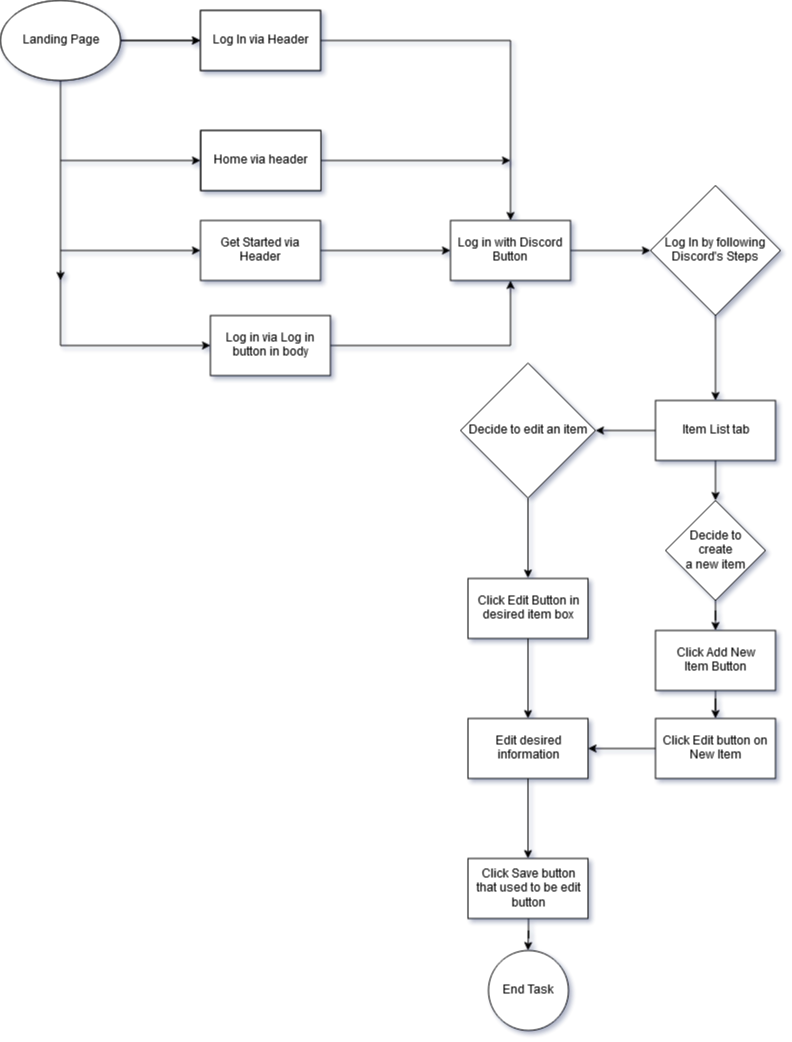

The diagram above was exported from draw.io. Its source (the exported page's mxGraphModel, read from the mxfile embedded in the PNG):
<mxGraphModel dx="1634" dy="765" grid="1" gridSize="10" guides="1" tooltips="1" connect="1" arrows="1" fold="1" page="1" pageScale="1" pageWidth="850" pageHeight="1100" math="0" shadow="0">
  <root>
    <mxCell id="0" />
    <mxCell id="1" parent="0" />
    <mxCell id="qfnhJwISUc1QsWepSQMf-3" value="" style="edgeStyle=orthogonalEdgeStyle;rounded=0;html=1;jettySize=auto;orthogonalLoop=1;" parent="1" source="qfnhJwISUc1QsWepSQMf-1" target="qfnhJwISUc1QsWepSQMf-2" edge="1">
      <mxGeometry relative="1" as="geometry" />
    </mxCell>
    <mxCell id="qfnhJwISUc1QsWepSQMf-1" value="Landing Page" style="ellipse;whiteSpace=wrap;html=1;" parent="1" vertex="1">
      <mxGeometry x="20" y="20" width="120" height="80" as="geometry" />
    </mxCell>
    <mxCell id="qfnhJwISUc1QsWepSQMf-2" value="Home Via " style="rounded=0;whiteSpace=wrap;html=1;" parent="1" vertex="1">
      <mxGeometry x="220" y="30" width="120" height="60" as="geometry" />
    </mxCell>
    <mxCell id="qfnhJwISUc1QsWepSQMf-4" value="" style="edgeStyle=orthogonalEdgeStyle;rounded=0;html=1;jettySize=auto;orthogonalLoop=1;" parent="1" source="qfnhJwISUc1QsWepSQMf-6" target="qfnhJwISUc1QsWepSQMf-11" edge="1">
      <mxGeometry relative="1" as="geometry" />
    </mxCell>
    <mxCell id="qfnhJwISUc1QsWepSQMf-5" value="" style="edgeStyle=orthogonalEdgeStyle;rounded=0;html=1;jettySize=auto;orthogonalLoop=1;" parent="1" source="qfnhJwISUc1QsWepSQMf-6" edge="1">
      <mxGeometry relative="1" as="geometry">
        <mxPoint x="80" y="300" as="targetPoint" />
      </mxGeometry>
    </mxCell>
    <mxCell id="qfnhJwISUc1QsWepSQMf-6" value="Landing Page" style="ellipse;whiteSpace=wrap;html=1;" parent="1" vertex="1">
      <mxGeometry x="20" y="20" width="120" height="80" as="geometry" />
    </mxCell>
    <mxCell id="qfnhJwISUc1QsWepSQMf-7" value="Get Started via Header" style="rounded=0;whiteSpace=wrap;html=1;" parent="1" vertex="1">
      <mxGeometry x="220" y="240" width="120" height="60" as="geometry" />
    </mxCell>
    <mxCell id="qfnhJwISUc1QsWepSQMf-8" value="" style="edgeStyle=orthogonalEdgeStyle;rounded=0;html=1;jettySize=auto;orthogonalLoop=1;entryX=0;entryY=0.5;" parent="1" target="qfnhJwISUc1QsWepSQMf-20" edge="1">
      <mxGeometry relative="1" as="geometry">
        <mxPoint x="80" y="290.3333333333335" as="sourcePoint" />
        <mxPoint x="220" y="320" as="targetPoint" />
        <Array as="points">
          <mxPoint x="80" y="365" />
        </Array>
      </mxGeometry>
    </mxCell>
    <mxCell id="qfnhJwISUc1QsWepSQMf-9" value="Get Started via Header" style="rounded=0;whiteSpace=wrap;html=1;" parent="1" vertex="1">
      <mxGeometry x="220" y="150" width="120" height="60" as="geometry" />
    </mxCell>
    <mxCell id="qfnhJwISUc1QsWepSQMf-10" value="" style="edgeStyle=orthogonalEdgeStyle;rounded=0;html=1;jettySize=auto;orthogonalLoop=1;" parent="1" source="qfnhJwISUc1QsWepSQMf-11" target="qfnhJwISUc1QsWepSQMf-13" edge="1">
      <mxGeometry relative="1" as="geometry" />
    </mxCell>
    <mxCell id="qfnhJwISUc1QsWepSQMf-11" value="Log In via Header" style="rounded=0;whiteSpace=wrap;html=1;" parent="1" vertex="1">
      <mxGeometry x="220" y="30" width="120" height="60" as="geometry" />
    </mxCell>
    <mxCell id="qfnhJwISUc1QsWepSQMf-12" value="" style="edgeStyle=orthogonalEdgeStyle;rounded=0;html=1;jettySize=auto;orthogonalLoop=1;" parent="1" source="qfnhJwISUc1QsWepSQMf-13" target="qfnhJwISUc1QsWepSQMf-15" edge="1">
      <mxGeometry relative="1" as="geometry" />
    </mxCell>
    <mxCell id="qfnhJwISUc1QsWepSQMf-13" value="Log in with Discord Button" style="rounded=0;whiteSpace=wrap;html=1;" parent="1" vertex="1">
      <mxGeometry x="470" y="240" width="120" height="60" as="geometry" />
    </mxCell>
    <mxCell id="qfnhJwISUc1QsWepSQMf-14" value="" style="edgeStyle=orthogonalEdgeStyle;rounded=0;html=1;jettySize=auto;orthogonalLoop=1;entryX=0.5;entryY=0;" parent="1" source="qfnhJwISUc1QsWepSQMf-15" target="qfnhJwISUc1QsWepSQMf-24" edge="1">
      <mxGeometry relative="1" as="geometry">
        <mxPoint x="734.9999999999998" y="390" as="targetPoint" />
      </mxGeometry>
    </mxCell>
    <mxCell id="qfnhJwISUc1QsWepSQMf-15" value="Log In by following Discord's Steps" style="rhombus;whiteSpace=wrap;html=1;" parent="1" vertex="1">
      <mxGeometry x="670" y="205" width="130" height="130" as="geometry" />
    </mxCell>
    <mxCell id="qfnhJwISUc1QsWepSQMf-17" value="" style="edgeStyle=orthogonalEdgeStyle;rounded=0;html=1;jettySize=auto;orthogonalLoop=1;" parent="1" source="qfnhJwISUc1QsWepSQMf-18" edge="1">
      <mxGeometry relative="1" as="geometry">
        <mxPoint x="530" y="180" as="targetPoint" />
      </mxGeometry>
    </mxCell>
    <mxCell id="qfnhJwISUc1QsWepSQMf-18" value="Home via header" style="rounded=0;whiteSpace=wrap;html=1;" parent="1" vertex="1">
      <mxGeometry x="220.42857142857156" y="150.07142857142867" width="120" height="60" as="geometry" />
    </mxCell>
    <mxCell id="qfnhJwISUc1QsWepSQMf-19" value="" style="edgeStyle=orthogonalEdgeStyle;rounded=0;html=1;jettySize=auto;orthogonalLoop=1;" parent="1" source="qfnhJwISUc1QsWepSQMf-20" target="qfnhJwISUc1QsWepSQMf-13" edge="1">
      <mxGeometry relative="1" as="geometry" />
    </mxCell>
    <mxCell id="qfnhJwISUc1QsWepSQMf-20" value="Log in via Log in button in body" style="rounded=0;whiteSpace=wrap;html=1;" parent="1" vertex="1">
      <mxGeometry x="229.92857142857156" y="335.07142857142867" width="120" height="60" as="geometry" />
    </mxCell>
    <mxCell id="qfnhJwISUc1QsWepSQMf-21" value="" style="endArrow=classic;html=1;entryX=0;entryY=0.5;" parent="1" target="qfnhJwISUc1QsWepSQMf-9" edge="1">
      <mxGeometry width="50" height="50" relative="1" as="geometry">
        <mxPoint x="80" y="180" as="sourcePoint" />
        <mxPoint x="70" y="420" as="targetPoint" />
      </mxGeometry>
    </mxCell>
    <mxCell id="qfnhJwISUc1QsWepSQMf-22" value="" style="endArrow=classic;html=1;entryX=0;entryY=0.5;" parent="1" target="qfnhJwISUc1QsWepSQMf-7" edge="1">
      <mxGeometry width="50" height="50" relative="1" as="geometry">
        <mxPoint x="80" y="270" as="sourcePoint" />
        <mxPoint x="80" y="420" as="targetPoint" />
      </mxGeometry>
    </mxCell>
    <mxCell id="qfnhJwISUc1QsWepSQMf-23" value="" style="endArrow=classic;html=1;entryX=0;entryY=0.5;exitX=1;exitY=0.5;" parent="1" source="qfnhJwISUc1QsWepSQMf-7" target="qfnhJwISUc1QsWepSQMf-13" edge="1">
      <mxGeometry width="50" height="50" relative="1" as="geometry">
        <mxPoint x="30" y="470" as="sourcePoint" />
        <mxPoint x="80" y="420" as="targetPoint" />
      </mxGeometry>
    </mxCell>
    <mxCell id="qfnhJwISUc1QsWepSQMf-29" value="" style="edgeStyle=orthogonalEdgeStyle;rounded=0;html=1;jettySize=auto;orthogonalLoop=1;" parent="1" source="qfnhJwISUc1QsWepSQMf-24" target="qfnhJwISUc1QsWepSQMf-27" edge="1">
      <mxGeometry relative="1" as="geometry" />
    </mxCell>
    <mxCell id="qfnhJwISUc1QsWepSQMf-30" value="" style="edgeStyle=orthogonalEdgeStyle;rounded=0;html=1;jettySize=auto;orthogonalLoop=1;" parent="1" source="qfnhJwISUc1QsWepSQMf-24" target="qfnhJwISUc1QsWepSQMf-28" edge="1">
      <mxGeometry relative="1" as="geometry" />
    </mxCell>
    <mxCell id="qfnhJwISUc1QsWepSQMf-24" value="Item List tab" style="rounded=0;whiteSpace=wrap;html=1;" parent="1" vertex="1">
      <mxGeometry x="675" y="420" width="120" height="60" as="geometry" />
    </mxCell>
    <mxCell id="qfnhJwISUc1QsWepSQMf-37" value="" style="edgeStyle=orthogonalEdgeStyle;rounded=0;html=1;jettySize=auto;orthogonalLoop=1;" parent="1" source="qfnhJwISUc1QsWepSQMf-27" edge="1">
      <mxGeometry relative="1" as="geometry">
        <mxPoint x="547.5" y="597.5" as="targetPoint" />
      </mxGeometry>
    </mxCell>
    <mxCell id="qfnhJwISUc1QsWepSQMf-27" value="Decide to edit an item" style="rhombus;whiteSpace=wrap;html=1;" parent="1" vertex="1">
      <mxGeometry x="480" y="382.5" width="135" height="135" as="geometry" />
    </mxCell>
    <mxCell id="qfnhJwISUc1QsWepSQMf-32" value="" style="edgeStyle=orthogonalEdgeStyle;rounded=0;html=1;jettySize=auto;orthogonalLoop=1;" parent="1" source="qfnhJwISUc1QsWepSQMf-28" edge="1">
      <mxGeometry relative="1" as="geometry">
        <mxPoint x="735" y="650" as="targetPoint" />
      </mxGeometry>
    </mxCell>
    <mxCell id="qfnhJwISUc1QsWepSQMf-28" value="&lt;div&gt;Decide to &lt;br&gt;&lt;/div&gt;&lt;div&gt;create &lt;br&gt;&lt;/div&gt;&lt;div&gt;a new item&lt;/div&gt;" style="rhombus;whiteSpace=wrap;html=1;" parent="1" vertex="1">
      <mxGeometry x="685" y="520" width="100" height="100" as="geometry" />
    </mxCell>
    <mxCell id="qfnhJwISUc1QsWepSQMf-45" value="" style="edgeStyle=orthogonalEdgeStyle;rounded=0;html=1;jettySize=auto;orthogonalLoop=1;" parent="1" source="qfnhJwISUc1QsWepSQMf-31" target="qfnhJwISUc1QsWepSQMf-44" edge="1">
      <mxGeometry relative="1" as="geometry" />
    </mxCell>
    <mxCell id="qfnhJwISUc1QsWepSQMf-31" value="&lt;div&gt;Click Add New &lt;br&gt;&lt;/div&gt;&lt;div&gt;Item Button&lt;/div&gt;" style="rounded=0;whiteSpace=wrap;html=1;" parent="1" vertex="1">
      <mxGeometry x="675" y="650" width="120" height="60" as="geometry" />
    </mxCell>
    <mxCell id="qfnhJwISUc1QsWepSQMf-46" value="" style="edgeStyle=orthogonalEdgeStyle;rounded=0;html=1;jettySize=auto;orthogonalLoop=1;" parent="1" source="qfnhJwISUc1QsWepSQMf-44" target="qfnhJwISUc1QsWepSQMf-38" edge="1">
      <mxGeometry relative="1" as="geometry" />
    </mxCell>
    <mxCell id="qfnhJwISUc1QsWepSQMf-44" value="Click Edit button on New Item" style="rounded=0;whiteSpace=wrap;html=1;" parent="1" vertex="1">
      <mxGeometry x="675" y="738" width="120" height="60" as="geometry" />
    </mxCell>
    <mxCell id="qfnhJwISUc1QsWepSQMf-39" value="" style="edgeStyle=orthogonalEdgeStyle;rounded=0;html=1;jettySize=auto;orthogonalLoop=1;" parent="1" source="qfnhJwISUc1QsWepSQMf-35" target="qfnhJwISUc1QsWepSQMf-38" edge="1">
      <mxGeometry relative="1" as="geometry" />
    </mxCell>
    <mxCell id="qfnhJwISUc1QsWepSQMf-35" value="Click Edit Button in desired item box" style="rounded=0;whiteSpace=wrap;html=1;" parent="1" vertex="1">
      <mxGeometry x="487.5" y="598" width="120" height="60" as="geometry" />
    </mxCell>
    <mxCell id="qfnhJwISUc1QsWepSQMf-41" value="" style="edgeStyle=orthogonalEdgeStyle;rounded=0;html=1;jettySize=auto;orthogonalLoop=1;" parent="1" source="qfnhJwISUc1QsWepSQMf-38" target="qfnhJwISUc1QsWepSQMf-40" edge="1">
      <mxGeometry relative="1" as="geometry" />
    </mxCell>
    <mxCell id="qfnhJwISUc1QsWepSQMf-38" value="Edit desired information" style="rounded=0;whiteSpace=wrap;html=1;" parent="1" vertex="1">
      <mxGeometry x="487.5" y="738" width="120" height="60" as="geometry" />
    </mxCell>
    <mxCell id="qfnhJwISUc1QsWepSQMf-43" value="" style="edgeStyle=orthogonalEdgeStyle;rounded=0;html=1;jettySize=auto;orthogonalLoop=1;" parent="1" source="qfnhJwISUc1QsWepSQMf-40" target="qfnhJwISUc1QsWepSQMf-42" edge="1">
      <mxGeometry relative="1" as="geometry" />
    </mxCell>
    <mxCell id="qfnhJwISUc1QsWepSQMf-40" value="Click Save button that used to be edit button" style="rounded=0;whiteSpace=wrap;html=1;" parent="1" vertex="1">
      <mxGeometry x="487.5" y="878" width="120" height="60" as="geometry" />
    </mxCell>
    <mxCell id="qfnhJwISUc1QsWepSQMf-42" value="End Task" style="ellipse;whiteSpace=wrap;html=1;aspect=fixed;" parent="1" vertex="1">
      <mxGeometry x="507.5" y="970" width="80" height="80" as="geometry" />
    </mxCell>
  </root>
</mxGraphModel>